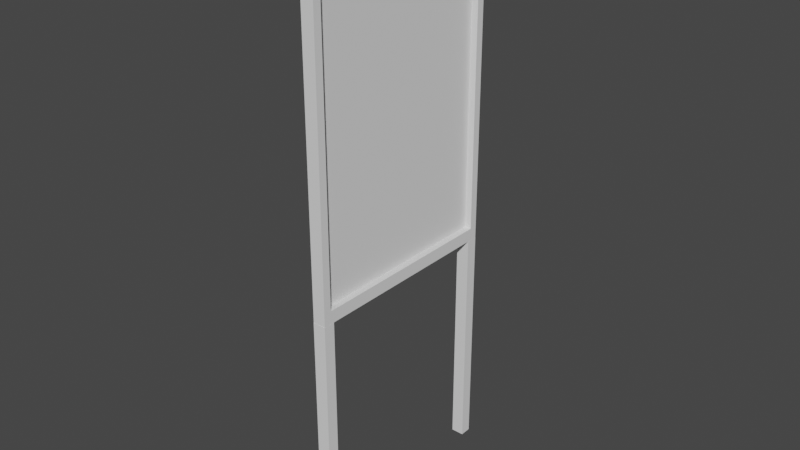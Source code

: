 # Source: Stend2.blend  (saved by Blender 3.5.10; exported with 4.5.12 LTS)
import bpy
from mathutils import Matrix  # noqa: F401  (used for matrix-valued properties, if any)

bpy.ops.wm.read_factory_settings(use_empty=True)
scene = bpy.context.scene
scene.name = 'Scene'

# ---- collections
col_collection = bpy.data.collections.new('Collection'); scene.collection.children.link(col_collection)

# ---- world
world_world = bpy.data.worlds.new('World'); scene.world = world_world
world_world.use_nodes = True; world_world.node_tree.nodes.clear()
_N = world_world.node_tree.nodes; _L = world_world.node_tree.links
n0 = _N.new('ShaderNodeOutputWorld'); n0.name = 'World Output'; n0.location = (300, 300)
n1 = _N.new('ShaderNodeBackground'); n1.name = 'Background'; n1.location = (10, 300)
n1.inputs[0].default_value = (0.05088, 0.05088, 0.05088, 1.0)
_L.new(n1.outputs[0], n0.inputs[0])
n0.is_active_output = True
world_world.color = (0.05088, 0.05088, 0.05088)
world_world.use_sun_shadow = False
world_world.sun_shadow_jitter_overblur = 0.0

# ---- meshes
me_cube_001 = bpy.data.meshes.new('Cube.001')
me_cube_001.from_pydata([(-1.0, -1.0, -1.0), (-1.0, -1.0, 1.0), (-1.0, 1.0, -1.0), (-1.0, 1.0, 1.0), (1.0, -0.9255, -0.9255), (1.0, -0.9255, 0.9255), (1.0, 0.9255, -0.9255), (1.0, 0.9255, 0.9255), (1.0, 1.0, 1.0), (1.0, 1.0, -1.0), (1.0, -1.0, -1.0), (1.0, -1.0, 1.0), (-0.05868, 0.9255, 0.9255), (-0.05868, 0.9255, -0.9255), (-0.05868, -0.9255, -0.9255), (-0.05868, -0.9255, 0.9255)], [], [(0, 1, 3, 2), (2, 3, 8, 9), (7, 5, 15, 12), (10, 11, 1, 0), (2, 9, 10, 0), (8, 3, 1, 11), (7, 6, 9, 8), (6, 4, 10, 9), (5, 7, 8, 11), (4, 5, 11, 10), (13, 12, 15, 14), (6, 7, 12, 13), (5, 4, 14, 15), (4, 6, 13, 14)])
_uv = me_cube_001.uv_layers.new(name='UVMap')
_uv.uv.foreach_set('vector', [0.649, 0.361, 0.649, 0.4325, 0.5774, 0.4325, 0.5774, 0.361, 0.649, 0.000312, 0.649, 0.07183, 0.5774, 0.07183, 0.5774, 0.000312, 0.6874, 0.2061, 0.6874, 0.2723, 0.6496, 0.2723, 0.6496, 0.2061, 0.649, 0.07245, 0.649, 0.144, 0.5774, 0.144, 0.5774, 0.07245, 0.5774, 0.1446, 0.649, 0.1446, 0.649, 0.2161, 0.5774, 0.2161, 0.5774, 0.2167, 0.649, 0.2167, 0.649, 0.2883, 0.5774, 0.2883, 0.6463, 0.3577, 0.6463, 0.2915, 0.649, 0.2889, 0.649, 0.3604, 0.6463, 0.2915, 0.5801, 0.2915, 0.5774, 0.2889, 0.649, 0.2889, 0.5801, 0.3577, 0.6463, 0.3577, 0.649, 0.3604, 0.5774, 0.3604, 0.5801, 0.2915, 0.5801, 0.3577, 0.5774, 0.3604, 0.5774, 0.2889, 0.7158, 0.07245, 0.7158, 0.1386, 0.6496, 0.1386, 0.6496, 0.07245, 0.6874, 0.1393, 0.6874, 0.2055, 0.6496, 0.2055, 0.6496, 0.1393, 0.6496, 0.3391, 0.6496, 0.2729, 0.6874, 0.2729, 0.6874, 0.3391, 0.6496, 0.4059, 0.6496, 0.3397, 0.6874, 0.3397, 0.6874, 0.4059])
me_cube_001.update()
me_cube_002 = bpy.data.meshes.new('Cube.002')
me_cube_002.from_pydata([(-1.0, -1.0, -1.0), (-1.0, -1.0, 26.95), (-1.0, 1.0, -1.0), (-1.0, 1.0, 26.95), (1.0, -1.0, -1.0), (1.0, -1.0, 26.95), (1.0, 1.0, -1.0), (1.0, 1.0, 26.95)], [], [(0, 1, 3, 2), (2, 3, 7, 6), (6, 7, 5, 4), (4, 5, 1, 0), (2, 6, 4, 0), (7, 3, 1, 5)])
_uv = me_cube_002.uv_layers.new(name='UVMap')
_uv.uv.foreach_set('vector', [0.5768, 0.000312, 0.5768, 0.9997, 0.5053, 0.9997, 0.5053, 0.000312, 0.3604, 0.000312, 0.3604, 0.9997, 0.2889, 0.9997, 0.2889, 0.000312, 0.4325, 0.000312, 0.4325, 0.9997, 0.361, 0.9997, 0.361, 0.000312, 0.5047, 0.000312, 0.5047, 0.9997, 0.4332, 0.9997, 0.4332, 0.000312, 0.5774, 0.5774, 0.649, 0.5774, 0.649, 0.649, 0.5774, 0.649, 0.6496, 0.000312, 0.7211, 0.000312, 0.7211, 0.07183, 0.6496, 0.07183])
me_cube_002.update()
me_cube_003 = bpy.data.meshes.new('Cube.003')
me_cube_003.from_pydata([(-1.0, -1.0, -1.0), (-1.0, -1.0, 26.95), (-1.0, 1.0, -1.0), (-1.0, 1.0, 26.95), (1.0, -1.0, -1.0), (1.0, -1.0, 26.95), (1.0, 1.0, -1.0), (1.0, 1.0, 26.95)], [], [(0, 1, 3, 2), (2, 3, 7, 6), (6, 7, 5, 4), (4, 5, 1, 0), (2, 6, 4, 0), (7, 3, 1, 5)])
_uv = me_cube_003.uv_layers.new(name='UVMap')
_uv.uv.foreach_set('vector', [0.07183, 0.000312, 0.07183, 0.9997, 0.000312, 0.9997, 0.0003121, 0.000312, 0.144, 0.000312, 0.144, 0.9997, 0.07245, 0.9997, 0.07245, 0.000312, 0.2161, 0.000312, 0.2161, 0.9997, 0.1446, 0.9997, 0.1446, 0.000312, 0.2883, 0.000312, 0.2883, 0.9997, 0.2167, 0.9997, 0.2167, 0.000312, 0.5774, 0.5053, 0.649, 0.5053, 0.649, 0.5768, 0.5774, 0.5768, 0.5774, 0.4332, 0.649, 0.4332, 0.649, 0.5047, 0.5774, 0.5047])
me_cube_003.update()

# ---- objects
ob_cube = bpy.data.objects.new('Cube', me_cube_001)
ob_cube_001 = bpy.data.objects.new('Cube.001', me_cube_002)
ob_cube_002 = bpy.data.objects.new('Cube.002', me_cube_003)

# ---- transforms, parenting, visibility, modifiers, constraints
ob_cube.location = (0.0, 0.0, 1.24)
ob_cube.scale = (0.02021, 0.3371, 0.5347)
ob_cube_001.location = (0.0, -0.3195, 0.0)
ob_cube_001.scale = (0.02037, 0.01811, 0.02617)
ob_cube_002.location = (0.0, 0.3192, 0.0)
ob_cube_002.scale = (0.02037, 0.01811, 0.02617)

# ---- collection membership
col_collection.objects.link(ob_cube)
col_collection.objects.link(ob_cube_001)
col_collection.objects.link(ob_cube_002)

# ---- scene / render settings (as saved in the file)
scene.frame_start = 1; scene.frame_end = 250; scene.frame_set(1)
scene.render.engine = 'BLENDER_EEVEE_NEXT'
scene.cycles.sampling_pattern = 'TABULATED_SOBOL'
scene.view_settings.view_transform = 'Filmic'
bpy.context.view_layer.update()

# ---- added for rendering (the .blend has no active camera and no usable light): camera, sun
cam_auto = bpy.data.cameras.new('AutoCamera')
cam_auto.lens = 50.0
cam_auto.sensor_width = 36.0
cam_auto.clip_end = 1000.0
ob_auto_camera = bpy.data.objects.new('AutoCamera', cam_auto)
scene.collection.objects.link(ob_auto_camera)
ob_auto_camera.location = (1.7796, -2.13571, 2.29784)
ob_auto_camera.rotation_euler = (1.09748, -7.21219e-08, 0.694738)
scene.camera = ob_auto_camera
light_auto_sun = bpy.data.lights.new('AutoSun', 'SUN')
light_auto_sun.energy = 3.0
light_auto_sun.angle = 0.0523599
ob_auto_sun = bpy.data.objects.new('AutoSun', light_auto_sun)
scene.collection.objects.link(ob_auto_sun)
ob_auto_sun.rotation_euler = (0.872665, 0.174533, 0.523599)
bpy.context.view_layer.update()
